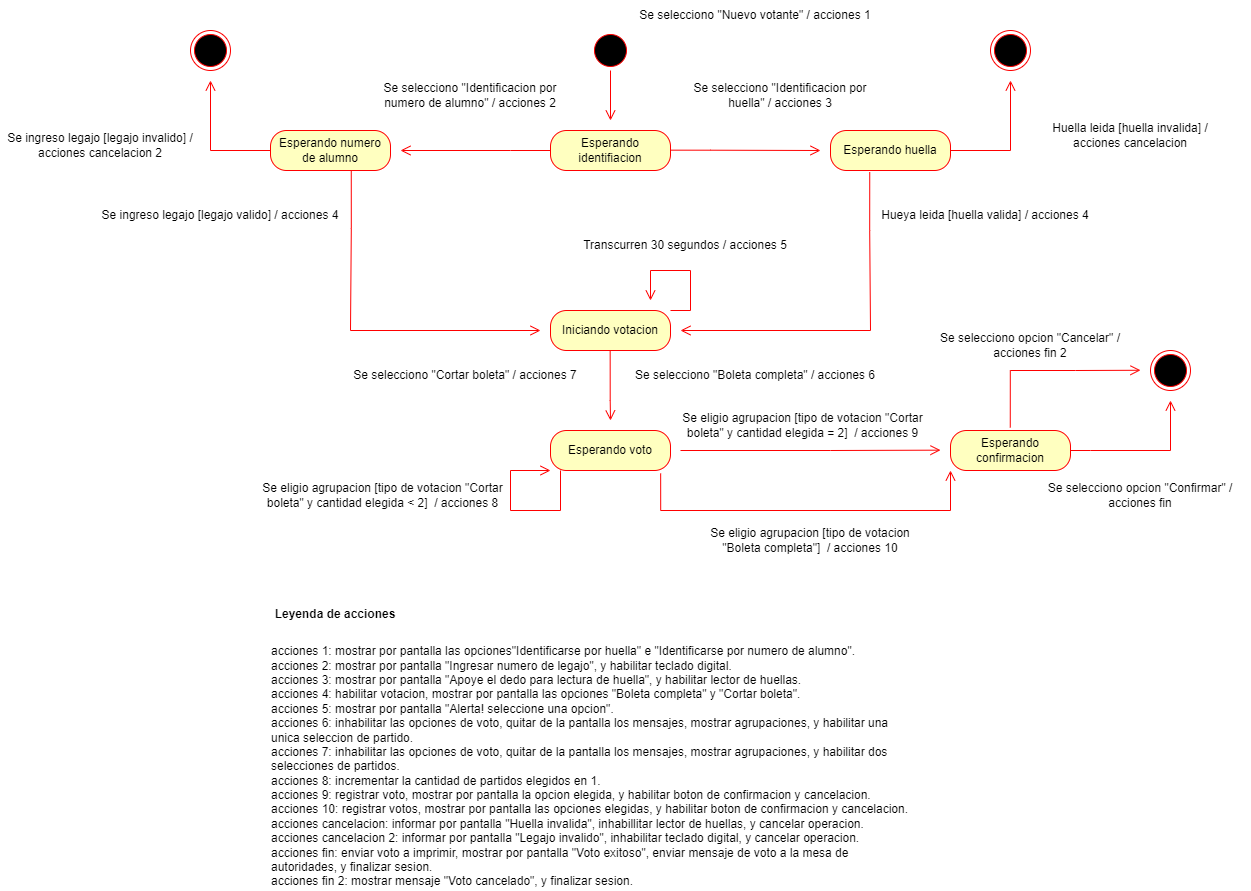

The diagram above was exported from draw.io. Its source (the exported page's mxGraphModel, read from the mxfile embedded in the PNG):
<mxGraphModel dx="2221" dy="573" grid="1" gridSize="10" guides="1" tooltips="1" connect="1" arrows="1" fold="1" page="1" pageScale="1" pageWidth="850" pageHeight="1100" math="0" shadow="0">
  <root>
    <mxCell id="0" />
    <mxCell id="1" parent="0" />
    <mxCell id="fPa44zOaiiaxpldGQz47-1" value="" style="ellipse;html=1;shape=startState;fillColor=#000000;strokeColor=#ff0000;" parent="1" vertex="1">
      <mxGeometry x="360" y="40" width="40" height="40" as="geometry" />
    </mxCell>
    <mxCell id="fPa44zOaiiaxpldGQz47-2" value="" style="edgeStyle=orthogonalEdgeStyle;html=1;verticalAlign=bottom;endArrow=open;endSize=8;strokeColor=#ff0000;rounded=0;" parent="1" source="fPa44zOaiiaxpldGQz47-1" edge="1">
      <mxGeometry relative="1" as="geometry">
        <mxPoint x="380" y="130" as="targetPoint" />
        <Array as="points">
          <mxPoint x="380" y="130" />
        </Array>
      </mxGeometry>
    </mxCell>
    <mxCell id="fPa44zOaiiaxpldGQz47-3" value="Leyenda de acciones" style="text;align=center;fontStyle=1;verticalAlign=middle;spacingLeft=3;spacingRight=3;strokeColor=none;rotatable=0;points=[[0,0.5],[1,0.5]];portConstraint=eastwest;" parent="1" vertex="1">
      <mxGeometry x="40" y="610" width="130" height="26" as="geometry" />
    </mxCell>
    <mxCell id="fPa44zOaiiaxpldGQz47-4" value="&lt;div style=&quot;text-align: left;&quot;&gt;&lt;span style=&quot;background-color: initial;&quot;&gt;acciones 1: mostrar por pantalla las opciones&quot;Identificarse por huella&quot; e &quot;Identificarse por numero de alumno&quot;.&lt;/span&gt;&lt;/div&gt;&lt;div style=&quot;text-align: left;&quot;&gt;&lt;span style=&quot;background-color: initial;&quot;&gt;acciones 2: mostrar por pantalla &quot;Ingresar numero de legajo&quot;, y habilitar teclado digital.&lt;/span&gt;&lt;/div&gt;&lt;div style=&quot;text-align: left;&quot;&gt;&lt;span style=&quot;background-color: initial;&quot;&gt;acciones 3: mostrar por pantalla &quot;Apoye el dedo para lectura de huella&quot;, y habilitar lector de huellas.&lt;/span&gt;&lt;/div&gt;&lt;div style=&quot;text-align: left;&quot;&gt;&lt;span style=&quot;background-color: initial;&quot;&gt;acciones 4: habilitar votacion, mostrar por pantalla las opciones &quot;Boleta completa&quot; y &quot;Cortar boleta&quot;.&lt;/span&gt;&lt;/div&gt;&lt;div style=&quot;text-align: left;&quot;&gt;&lt;span style=&quot;background-color: initial;&quot;&gt;acciones 5: mostrar por pantalla &quot;Alerta! seleccione una opcion&quot;.&lt;/span&gt;&lt;/div&gt;&lt;div style=&quot;text-align: left;&quot;&gt;&lt;span style=&quot;background-color: initial;&quot;&gt;acciones 6: inhabilitar las opciones de voto, quitar de la pantalla los mensajes, mostrar agrupaciones, y habilitar una unica seleccion de partido.&amp;nbsp;&lt;/span&gt;&lt;/div&gt;&lt;div style=&quot;text-align: left;&quot;&gt;acciones 7: inhabilitar las opciones de voto, quitar de la pantalla los mensajes, mostrar agrupaciones, y habilitar dos selecciones de partidos.&lt;/div&gt;&lt;div style=&quot;text-align: left;&quot;&gt;acciones 8: incrementar la cantidad de partidos elegidos en 1.&lt;/div&gt;&lt;div style=&quot;text-align: left;&quot;&gt;acciones 9: registrar voto, mostrar por pantalla la opcion elegida, y habilitar boton de confirmacion y cancelacion.&lt;br&gt;&lt;/div&gt;&lt;div style=&quot;text-align: left;&quot;&gt;acciones 10: registrar votos, mostrar por pantalla las opciones elegidas, y habilitar boton de confirmacion y cancelacion.&lt;br&gt;&lt;/div&gt;&lt;div style=&quot;text-align: left;&quot;&gt;&lt;span style=&quot;background-color: initial;&quot;&gt;acciones cancelacion: informar por pantalla &quot;Huella invalida&quot;, inhabillitar lector de huellas, y cancelar operacion.&lt;/span&gt;&lt;/div&gt;&lt;div style=&quot;text-align: left;&quot;&gt;&lt;span style=&quot;background-color: initial;&quot;&gt;acciones cancelacion 2: informar por pantalla &quot;Legajo invalido&quot;, inhabilitar teclado digital, y&amp;nbsp;&lt;/span&gt;cancelar operacion&lt;span style=&quot;background-color: initial;&quot;&gt;.&lt;/span&gt;&lt;/div&gt;&lt;div style=&quot;text-align: left;&quot;&gt;&lt;span style=&quot;background-color: initial;&quot;&gt;acciones fin: enviar voto a imprimir, mostrar por pantalla &quot;Voto exitoso&quot;, enviar mensaje de voto a la mesa de autoridades, y finalizar sesion.&lt;/span&gt;&lt;/div&gt;&lt;div style=&quot;text-align: left;&quot;&gt;&lt;span style=&quot;background-color: initial;&quot;&gt;acciones fin 2: mostrar mensaje &quot;Voto cancelado&quot;, y finalizar sesion.&lt;/span&gt;&lt;/div&gt;" style="text;html=1;strokeColor=none;fillColor=none;align=center;verticalAlign=middle;whiteSpace=wrap;rounded=0;" parent="1" vertex="1">
      <mxGeometry x="40" y="651" width="640" height="249" as="geometry" />
    </mxCell>
    <mxCell id="fPa44zOaiiaxpldGQz47-5" value="Esperando identifiacion" style="rounded=1;whiteSpace=wrap;html=1;arcSize=40;fontColor=#000000;fillColor=#ffffc0;strokeColor=#ff0000;" parent="1" vertex="1">
      <mxGeometry x="320" y="140" width="120" height="40" as="geometry" />
    </mxCell>
    <mxCell id="fPa44zOaiiaxpldGQz47-7" value="Se selecciono &quot;Nuevo votante&quot; / acciones 1" style="text;html=1;strokeColor=none;fillColor=none;align=center;verticalAlign=middle;whiteSpace=wrap;rounded=0;" parent="1" vertex="1">
      <mxGeometry x="400" y="10" width="250" height="30" as="geometry" />
    </mxCell>
    <mxCell id="fPa44zOaiiaxpldGQz47-8" value="Esperando numero de alumno" style="rounded=1;whiteSpace=wrap;html=1;arcSize=40;fontColor=#000000;fillColor=#ffffc0;strokeColor=#ff0000;" parent="1" vertex="1">
      <mxGeometry x="40" y="140" width="120" height="40" as="geometry" />
    </mxCell>
    <mxCell id="fPa44zOaiiaxpldGQz47-9" value="Esperando huella" style="rounded=1;whiteSpace=wrap;html=1;arcSize=40;fontColor=#000000;fillColor=#ffffc0;strokeColor=#ff0000;" parent="1" vertex="1">
      <mxGeometry x="600" y="140" width="120" height="40" as="geometry" />
    </mxCell>
    <mxCell id="fPa44zOaiiaxpldGQz47-10" value="" style="edgeStyle=orthogonalEdgeStyle;html=1;verticalAlign=bottom;endArrow=open;endSize=8;strokeColor=#ff0000;rounded=0;exitX=0;exitY=0.5;exitDx=0;exitDy=0;" parent="1" source="fPa44zOaiiaxpldGQz47-5" edge="1">
      <mxGeometry relative="1" as="geometry">
        <mxPoint x="170" y="160" as="targetPoint" />
        <mxPoint x="270" y="160" as="sourcePoint" />
        <Array as="points">
          <mxPoint x="280" y="160" />
          <mxPoint x="280" y="160" />
        </Array>
      </mxGeometry>
    </mxCell>
    <mxCell id="fPa44zOaiiaxpldGQz47-11" value="" style="edgeStyle=orthogonalEdgeStyle;html=1;verticalAlign=bottom;endArrow=open;endSize=8;strokeColor=#ff0000;rounded=0;exitX=0;exitY=0.5;exitDx=0;exitDy=0;" parent="1" edge="1">
      <mxGeometry relative="1" as="geometry">
        <mxPoint x="590" y="160" as="targetPoint" />
        <mxPoint x="440" y="159.66" as="sourcePoint" />
        <Array as="points">
          <mxPoint x="480" y="159.66" />
          <mxPoint x="480" y="159.66" />
        </Array>
      </mxGeometry>
    </mxCell>
    <mxCell id="fPa44zOaiiaxpldGQz47-12" value="Se selecciono &quot;Identificacion por numero de alumno&quot; / acciones 2" style="text;html=1;strokeColor=none;fillColor=none;align=center;verticalAlign=middle;whiteSpace=wrap;rounded=0;" parent="1" vertex="1">
      <mxGeometry x="150" y="90" width="180" height="30" as="geometry" />
    </mxCell>
    <mxCell id="fPa44zOaiiaxpldGQz47-13" value="Hueya leida [huella valida] / acciones 4" style="text;html=1;strokeColor=none;fillColor=none;align=center;verticalAlign=middle;whiteSpace=wrap;rounded=0;" parent="1" vertex="1">
      <mxGeometry x="650" y="210" width="210" height="30" as="geometry" />
    </mxCell>
    <mxCell id="fPa44zOaiiaxpldGQz47-14" value="" style="ellipse;html=1;shape=endState;fillColor=#000000;strokeColor=#ff0000;" parent="1" vertex="1">
      <mxGeometry x="760" y="40" width="40" height="40" as="geometry" />
    </mxCell>
    <mxCell id="fPa44zOaiiaxpldGQz47-15" value="" style="edgeStyle=orthogonalEdgeStyle;html=1;verticalAlign=bottom;endArrow=open;endSize=8;strokeColor=#ff0000;rounded=0;exitX=1;exitY=0.5;exitDx=0;exitDy=0;" parent="1" source="fPa44zOaiiaxpldGQz47-9" edge="1">
      <mxGeometry relative="1" as="geometry">
        <mxPoint x="780" y="90" as="targetPoint" />
        <mxPoint x="860" y="140" as="sourcePoint" />
        <Array as="points">
          <mxPoint x="780" y="160" />
          <mxPoint x="780" y="90" />
        </Array>
      </mxGeometry>
    </mxCell>
    <mxCell id="fPa44zOaiiaxpldGQz47-16" value="Huella leida [huella invalida] / acciones cancelacion" style="text;html=1;strokeColor=none;fillColor=none;align=center;verticalAlign=middle;whiteSpace=wrap;rounded=0;" parent="1" vertex="1">
      <mxGeometry x="800" y="130" width="200" height="30" as="geometry" />
    </mxCell>
    <mxCell id="fPa44zOaiiaxpldGQz47-17" value="" style="ellipse;html=1;shape=endState;fillColor=#000000;strokeColor=#ff0000;" parent="1" vertex="1">
      <mxGeometry x="-40" y="40" width="40" height="40" as="geometry" />
    </mxCell>
    <mxCell id="fPa44zOaiiaxpldGQz47-18" value="Se ingreso legajo [legajo valido] / acciones 4" style="text;html=1;strokeColor=none;fillColor=none;align=center;verticalAlign=middle;whiteSpace=wrap;rounded=0;" parent="1" vertex="1">
      <mxGeometry x="-130" y="210" width="240" height="30" as="geometry" />
    </mxCell>
    <mxCell id="fPa44zOaiiaxpldGQz47-19" value="" style="edgeStyle=orthogonalEdgeStyle;html=1;verticalAlign=bottom;endArrow=open;endSize=8;strokeColor=#ff0000;rounded=0;exitX=1;exitY=0.5;exitDx=0;exitDy=0;" parent="1" edge="1">
      <mxGeometry relative="1" as="geometry">
        <mxPoint x="-19.99999999999997" y="90" as="targetPoint" />
        <mxPoint x="40.00000000000003" y="160" as="sourcePoint" />
        <Array as="points">
          <mxPoint x="-19.99999999999997" y="160" />
          <mxPoint x="-19.99999999999997" y="90" />
        </Array>
      </mxGeometry>
    </mxCell>
    <mxCell id="fPa44zOaiiaxpldGQz47-20" value="Iniciando votacion" style="rounded=1;whiteSpace=wrap;html=1;arcSize=40;fontColor=#000000;fillColor=#ffffc0;strokeColor=#ff0000;" parent="1" vertex="1">
      <mxGeometry x="320" y="320" width="120" height="40" as="geometry" />
    </mxCell>
    <mxCell id="fPa44zOaiiaxpldGQz47-21" value="" style="edgeStyle=orthogonalEdgeStyle;html=1;verticalAlign=bottom;endArrow=open;endSize=8;strokeColor=#ff0000;rounded=0;exitX=0.327;exitY=1.042;exitDx=0;exitDy=0;exitPerimeter=0;" parent="1" source="fPa44zOaiiaxpldGQz47-9" edge="1">
      <mxGeometry relative="1" as="geometry">
        <mxPoint x="450" y="340" as="targetPoint" />
        <mxPoint x="640" y="190" as="sourcePoint" />
        <Array as="points">
          <mxPoint x="639" y="240" />
          <mxPoint x="640" y="240" />
          <mxPoint x="640" y="340" />
          <mxPoint x="450" y="340" />
        </Array>
      </mxGeometry>
    </mxCell>
    <mxCell id="fPa44zOaiiaxpldGQz47-22" value="" style="edgeStyle=orthogonalEdgeStyle;html=1;verticalAlign=bottom;endArrow=open;endSize=8;strokeColor=#ff0000;rounded=0;exitX=0.327;exitY=1.042;exitDx=0;exitDy=0;exitPerimeter=0;" parent="1" edge="1">
      <mxGeometry relative="1" as="geometry">
        <mxPoint x="310" y="340" as="targetPoint" />
        <mxPoint x="120.75999999999976" y="180.00000000000006" as="sourcePoint" />
        <Array as="points">
          <mxPoint x="121" y="238" />
          <mxPoint x="120" y="238" />
          <mxPoint x="120" y="340" />
          <mxPoint x="310" y="340" />
        </Array>
      </mxGeometry>
    </mxCell>
    <mxCell id="fPa44zOaiiaxpldGQz47-23" value="Se selecciono &quot;Identificacion por huella&quot; / acciones 3" style="text;html=1;strokeColor=none;fillColor=none;align=center;verticalAlign=middle;whiteSpace=wrap;rounded=0;" parent="1" vertex="1">
      <mxGeometry x="450" y="90" width="200" height="30" as="geometry" />
    </mxCell>
    <mxCell id="fPa44zOaiiaxpldGQz47-24" value="Se ingreso legajo [legajo invalido] / acciones cancelacion 2" style="text;html=1;strokeColor=none;fillColor=none;align=center;verticalAlign=middle;whiteSpace=wrap;rounded=0;" parent="1" vertex="1">
      <mxGeometry x="-230" y="140" width="200" height="30" as="geometry" />
    </mxCell>
    <mxCell id="fPa44zOaiiaxpldGQz47-25" value="" style="edgeStyle=orthogonalEdgeStyle;html=1;verticalAlign=bottom;endArrow=open;endSize=8;strokeColor=#ff0000;rounded=0;exitX=1;exitY=0;exitDx=0;exitDy=0;" parent="1" source="fPa44zOaiiaxpldGQz47-20" edge="1">
      <mxGeometry relative="1" as="geometry">
        <mxPoint x="420" y="310" as="targetPoint" />
        <mxPoint x="470" y="290" as="sourcePoint" />
        <Array as="points">
          <mxPoint x="460" y="320" />
          <mxPoint x="460" y="280" />
        </Array>
      </mxGeometry>
    </mxCell>
    <mxCell id="fPa44zOaiiaxpldGQz47-26" value="Transcurren 30 segundos / acciones 5" style="text;html=1;strokeColor=none;fillColor=none;align=center;verticalAlign=middle;whiteSpace=wrap;rounded=0;" parent="1" vertex="1">
      <mxGeometry x="350" y="240" width="210" height="30" as="geometry" />
    </mxCell>
    <mxCell id="fPa44zOaiiaxpldGQz47-27" value="Esperando voto" style="rounded=1;whiteSpace=wrap;html=1;arcSize=40;fontColor=#000000;fillColor=#ffffc0;strokeColor=#ff0000;" parent="1" vertex="1">
      <mxGeometry x="320" y="440" width="120" height="40" as="geometry" />
    </mxCell>
    <mxCell id="fPa44zOaiiaxpldGQz47-29" value="" style="edgeStyle=orthogonalEdgeStyle;html=1;verticalAlign=bottom;endArrow=open;endSize=8;strokeColor=#ff0000;rounded=0;" parent="1" edge="1">
      <mxGeometry relative="1" as="geometry">
        <mxPoint x="380" y="430" as="targetPoint" />
        <mxPoint x="379.66" y="360" as="sourcePoint" />
        <Array as="points">
          <mxPoint x="379.66" y="410" />
        </Array>
      </mxGeometry>
    </mxCell>
    <mxCell id="fPa44zOaiiaxpldGQz47-30" value="Se selecciono &quot;Boleta completa&quot; / acciones 6" style="text;html=1;strokeColor=none;fillColor=none;align=center;verticalAlign=middle;whiteSpace=wrap;rounded=0;" parent="1" vertex="1">
      <mxGeometry x="400" y="370" width="250" height="30" as="geometry" />
    </mxCell>
    <mxCell id="fPa44zOaiiaxpldGQz47-31" value="Se selecciono &quot;Cortar boleta&quot; / acciones 7" style="text;html=1;strokeColor=none;fillColor=none;align=center;verticalAlign=middle;whiteSpace=wrap;rounded=0;" parent="1" vertex="1">
      <mxGeometry x="110" y="370" width="250" height="30" as="geometry" />
    </mxCell>
    <mxCell id="fPa44zOaiiaxpldGQz47-32" value="Esperando confirmacion" style="rounded=1;whiteSpace=wrap;html=1;arcSize=40;fontColor=#000000;fillColor=#ffffc0;strokeColor=#ff0000;" parent="1" vertex="1">
      <mxGeometry x="720" y="440" width="120" height="40" as="geometry" />
    </mxCell>
    <mxCell id="fPa44zOaiiaxpldGQz47-34" value="" style="edgeStyle=orthogonalEdgeStyle;html=1;verticalAlign=bottom;endArrow=open;endSize=8;strokeColor=#ff0000;rounded=0;exitX=0.918;exitY=1.073;exitDx=0;exitDy=0;exitPerimeter=0;" parent="1" source="fPa44zOaiiaxpldGQz47-27" edge="1">
      <mxGeometry relative="1" as="geometry">
        <mxPoint x="720" y="480" as="targetPoint" />
        <mxPoint x="430" y="560" as="sourcePoint" />
        <Array as="points">
          <mxPoint x="430" y="520" />
          <mxPoint x="720" y="520" />
        </Array>
      </mxGeometry>
    </mxCell>
    <mxCell id="fPa44zOaiiaxpldGQz47-36" value="Se eligio agrupacion [tipo de votacion &quot;Boleta completa&quot;]&amp;nbsp; / acciones 10" style="text;html=1;strokeColor=none;fillColor=none;align=center;verticalAlign=middle;whiteSpace=wrap;rounded=0;" parent="1" vertex="1">
      <mxGeometry x="470" y="535" width="220" height="30" as="geometry" />
    </mxCell>
    <mxCell id="fPa44zOaiiaxpldGQz47-37" value="" style="edgeStyle=orthogonalEdgeStyle;html=1;verticalAlign=bottom;endArrow=open;endSize=8;strokeColor=#ff0000;rounded=0;" parent="1" edge="1">
      <mxGeometry relative="1" as="geometry">
        <mxPoint x="320" y="480" as="targetPoint" />
        <mxPoint x="330.0000000000001" y="480" as="sourcePoint" />
        <Array as="points">
          <mxPoint x="330" y="520" />
          <mxPoint x="280" y="520" />
          <mxPoint x="280" y="480" />
        </Array>
      </mxGeometry>
    </mxCell>
    <mxCell id="fPa44zOaiiaxpldGQz47-38" value="Se eligio agrupacion [tipo de votacion &quot;Cortar boleta&quot; y cantidad elegida = 2]&amp;nbsp; / acciones 9" style="text;html=1;strokeColor=none;fillColor=none;align=center;verticalAlign=middle;whiteSpace=wrap;rounded=0;" parent="1" vertex="1">
      <mxGeometry x="450" y="420" width="245" height="30" as="geometry" />
    </mxCell>
    <mxCell id="fPa44zOaiiaxpldGQz47-39" value="" style="edgeStyle=orthogonalEdgeStyle;html=1;verticalAlign=bottom;endArrow=open;endSize=8;strokeColor=#ff0000;rounded=0;" parent="1" edge="1">
      <mxGeometry relative="1" as="geometry">
        <mxPoint x="710" y="459.65999999999997" as="targetPoint" />
        <mxPoint x="450" y="460" as="sourcePoint" />
        <Array as="points">
          <mxPoint x="600" y="459.65999999999997" />
          <mxPoint x="600" y="459.65999999999997" />
        </Array>
      </mxGeometry>
    </mxCell>
    <mxCell id="fPa44zOaiiaxpldGQz47-41" value="Se eligio agrupacion [tipo de votacion &quot;Cortar boleta&quot; y cantidad elegida &amp;lt; 2]&amp;nbsp; / acciones 8" style="text;html=1;strokeColor=none;fillColor=none;align=center;verticalAlign=middle;whiteSpace=wrap;rounded=0;" parent="1" vertex="1">
      <mxGeometry x="30" y="490" width="245" height="30" as="geometry" />
    </mxCell>
    <mxCell id="fPa44zOaiiaxpldGQz47-42" value="" style="ellipse;html=1;shape=endState;fillColor=#000000;strokeColor=#ff0000;" parent="1" vertex="1">
      <mxGeometry x="920" y="360" width="40" height="40" as="geometry" />
    </mxCell>
    <mxCell id="fPa44zOaiiaxpldGQz47-44" value="" style="edgeStyle=orthogonalEdgeStyle;html=1;verticalAlign=bottom;endArrow=open;endSize=8;strokeColor=#ff0000;rounded=0;" parent="1" edge="1">
      <mxGeometry relative="1" as="geometry">
        <mxPoint x="940" y="410" as="targetPoint" />
        <mxPoint x="840" y="460" as="sourcePoint" />
        <Array as="points">
          <mxPoint x="860" y="460" />
          <mxPoint x="860" y="460" />
        </Array>
      </mxGeometry>
    </mxCell>
    <mxCell id="fPa44zOaiiaxpldGQz47-45" value="" style="edgeStyle=orthogonalEdgeStyle;html=1;verticalAlign=bottom;endArrow=open;endSize=8;strokeColor=#ff0000;rounded=0;exitX=0.498;exitY=-0.074;exitDx=0;exitDy=0;exitPerimeter=0;" parent="1" source="fPa44zOaiiaxpldGQz47-32" edge="1">
      <mxGeometry relative="1" as="geometry">
        <mxPoint x="910" y="379.76" as="targetPoint" />
        <mxPoint x="780" y="380" as="sourcePoint" />
        <Array as="points">
          <mxPoint x="780" y="380" />
          <mxPoint x="845" y="380" />
        </Array>
      </mxGeometry>
    </mxCell>
    <mxCell id="fPa44zOaiiaxpldGQz47-46" value="Se selecciono opcion &quot;Confirmar&quot; / acciones fin" style="text;html=1;strokeColor=none;fillColor=none;align=center;verticalAlign=middle;whiteSpace=wrap;rounded=0;" parent="1" vertex="1">
      <mxGeometry x="800" y="490" width="220" height="30" as="geometry" />
    </mxCell>
    <mxCell id="fPa44zOaiiaxpldGQz47-47" value="Se selecciono opcion &quot;Cancelar&quot; / acciones fin 2" style="text;html=1;strokeColor=none;fillColor=none;align=center;verticalAlign=middle;whiteSpace=wrap;rounded=0;" parent="1" vertex="1">
      <mxGeometry x="690" y="340" width="220" height="30" as="geometry" />
    </mxCell>
  </root>
</mxGraphModel>